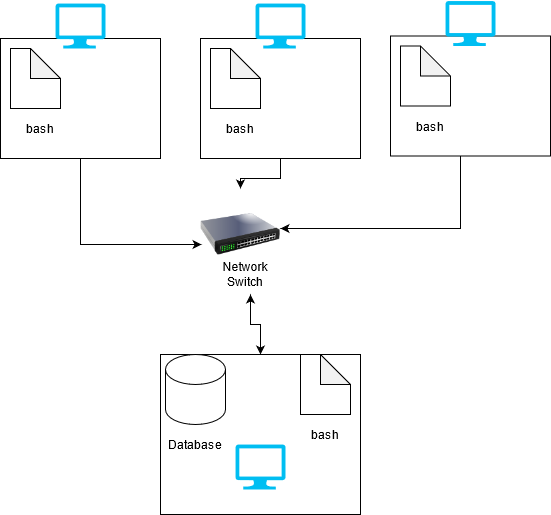

The diagram above was exported from draw.io. Its source (the exported page's mxGraphModel, read from the mxfile embedded in the PNG):
<mxGraphModel dx="997" dy="1122" grid="1" gridSize="10" guides="1" tooltips="1" connect="1" arrows="1" fold="1" page="1" pageScale="1" pageWidth="850" pageHeight="1100" math="0" shadow="0" extFonts="Permanent Marker^https://fonts.googleapis.com/css?family=Permanent+Marker">
  <root>
    <mxCell id="0" />
    <mxCell id="1" parent="0" />
    <mxCell id="dQcdRnN2wBTJiHF7E0k8-1" value="" style="image;html=1;image=img/lib/clip_art/networking/Switch_128x128.png" vertex="1" parent="1">
      <mxGeometry x="320" y="340" width="80" height="80" as="geometry" />
    </mxCell>
    <mxCell id="dQcdRnN2wBTJiHF7E0k8-36" style="edgeStyle=orthogonalEdgeStyle;rounded=0;orthogonalLoop=1;jettySize=auto;html=1;exitX=0.5;exitY=0;exitDx=0;exitDy=0;startArrow=classic;startFill=1;strokeColor=#000000;" edge="1" parent="1" source="dQcdRnN2wBTJiHF7E0k8-3">
      <mxGeometry relative="1" as="geometry">
        <mxPoint x="370" y="440" as="targetPoint" />
      </mxGeometry>
    </mxCell>
    <mxCell id="dQcdRnN2wBTJiHF7E0k8-3" value="" style="rounded=0;whiteSpace=wrap;html=1;" vertex="1" parent="1">
      <mxGeometry x="280" y="500" width="200" height="160" as="geometry" />
    </mxCell>
    <mxCell id="dQcdRnN2wBTJiHF7E0k8-37" style="edgeStyle=orthogonalEdgeStyle;rounded=0;orthogonalLoop=1;jettySize=auto;html=1;exitX=0.5;exitY=1;exitDx=0;exitDy=0;entryX=0.013;entryY=0.625;entryDx=0;entryDy=0;entryPerimeter=0;startArrow=none;startFill=0;strokeColor=#000000;" edge="1" parent="1" source="dQcdRnN2wBTJiHF7E0k8-4" target="dQcdRnN2wBTJiHF7E0k8-1">
      <mxGeometry relative="1" as="geometry" />
    </mxCell>
    <mxCell id="dQcdRnN2wBTJiHF7E0k8-4" value="" style="rounded=0;whiteSpace=wrap;html=1;" vertex="1" parent="1">
      <mxGeometry x="120" y="184" width="160" height="120" as="geometry" />
    </mxCell>
    <mxCell id="dQcdRnN2wBTJiHF7E0k8-7" value="" style="shape=note;whiteSpace=wrap;html=1;backgroundOutline=1;darkOpacity=0.05;" vertex="1" parent="1">
      <mxGeometry x="130" y="194" width="50" height="60" as="geometry" />
    </mxCell>
    <mxCell id="dQcdRnN2wBTJiHF7E0k8-12" value="bash" style="text;html=1;strokeColor=none;fillColor=none;align=center;verticalAlign=middle;whiteSpace=wrap;rounded=0;" vertex="1" parent="1">
      <mxGeometry x="130" y="264" width="60" height="20" as="geometry" />
    </mxCell>
    <mxCell id="dQcdRnN2wBTJiHF7E0k8-13" value="Database" style="text;html=1;strokeColor=none;fillColor=none;align=center;verticalAlign=middle;whiteSpace=wrap;rounded=0;" vertex="1" parent="1">
      <mxGeometry x="295" y="580" width="40" height="20" as="geometry" />
    </mxCell>
    <mxCell id="dQcdRnN2wBTJiHF7E0k8-15" value="" style="shape=cylinder3;whiteSpace=wrap;html=1;boundedLbl=1;backgroundOutline=1;size=15;" vertex="1" parent="1">
      <mxGeometry x="285" y="500" width="60" height="70" as="geometry" />
    </mxCell>
    <mxCell id="dQcdRnN2wBTJiHF7E0k8-16" value="" style="verticalLabelPosition=bottom;html=1;verticalAlign=top;align=center;strokeColor=none;fillColor=#00BEF2;shape=mxgraph.azure.computer;pointerEvents=1;" vertex="1" parent="1">
      <mxGeometry x="175" y="149" width="50" height="45" as="geometry" />
    </mxCell>
    <mxCell id="dQcdRnN2wBTJiHF7E0k8-26" style="edgeStyle=orthogonalEdgeStyle;rounded=0;orthogonalLoop=1;jettySize=auto;html=1;exitX=0.5;exitY=1;exitDx=0;exitDy=0;" edge="1" parent="1" source="dQcdRnN2wBTJiHF7E0k8-17">
      <mxGeometry relative="1" as="geometry">
        <mxPoint x="360" y="334" as="targetPoint" />
      </mxGeometry>
    </mxCell>
    <mxCell id="dQcdRnN2wBTJiHF7E0k8-17" value="" style="rounded=0;whiteSpace=wrap;html=1;" vertex="1" parent="1">
      <mxGeometry x="320" y="184" width="160" height="120" as="geometry" />
    </mxCell>
    <mxCell id="dQcdRnN2wBTJiHF7E0k8-18" value="" style="shape=note;whiteSpace=wrap;html=1;backgroundOutline=1;darkOpacity=0.05;" vertex="1" parent="1">
      <mxGeometry x="330" y="194" width="50" height="60" as="geometry" />
    </mxCell>
    <mxCell id="dQcdRnN2wBTJiHF7E0k8-19" value="bash" style="text;html=1;strokeColor=none;fillColor=none;align=center;verticalAlign=middle;whiteSpace=wrap;rounded=0;" vertex="1" parent="1">
      <mxGeometry x="330" y="264" width="60" height="20" as="geometry" />
    </mxCell>
    <mxCell id="dQcdRnN2wBTJiHF7E0k8-20" value="" style="verticalLabelPosition=bottom;html=1;verticalAlign=top;align=center;strokeColor=none;fillColor=#00BEF2;shape=mxgraph.azure.computer;pointerEvents=1;" vertex="1" parent="1">
      <mxGeometry x="375" y="149" width="50" height="45" as="geometry" />
    </mxCell>
    <mxCell id="dQcdRnN2wBTJiHF7E0k8-27" style="edgeStyle=orthogonalEdgeStyle;rounded=0;orthogonalLoop=1;jettySize=auto;html=1;entryX=1;entryY=0.5;entryDx=0;entryDy=0;" edge="1" parent="1" source="dQcdRnN2wBTJiHF7E0k8-21">
      <mxGeometry relative="1" as="geometry">
        <mxPoint x="400" y="374" as="targetPoint" />
        <Array as="points">
          <mxPoint x="580" y="374" />
        </Array>
      </mxGeometry>
    </mxCell>
    <mxCell id="dQcdRnN2wBTJiHF7E0k8-21" value="" style="rounded=0;whiteSpace=wrap;html=1;" vertex="1" parent="1">
      <mxGeometry x="510" y="181.5" width="160" height="120" as="geometry" />
    </mxCell>
    <mxCell id="dQcdRnN2wBTJiHF7E0k8-22" value="" style="shape=note;whiteSpace=wrap;html=1;backgroundOutline=1;darkOpacity=0.05;" vertex="1" parent="1">
      <mxGeometry x="520" y="191.5" width="50" height="60" as="geometry" />
    </mxCell>
    <mxCell id="dQcdRnN2wBTJiHF7E0k8-23" value="bash" style="text;html=1;strokeColor=none;fillColor=none;align=center;verticalAlign=middle;whiteSpace=wrap;rounded=0;" vertex="1" parent="1">
      <mxGeometry x="520" y="261.5" width="60" height="20" as="geometry" />
    </mxCell>
    <mxCell id="dQcdRnN2wBTJiHF7E0k8-24" value="" style="verticalLabelPosition=bottom;html=1;verticalAlign=top;align=center;strokeColor=none;fillColor=#00BEF2;shape=mxgraph.azure.computer;pointerEvents=1;" vertex="1" parent="1">
      <mxGeometry x="565" y="146.5" width="50" height="45" as="geometry" />
    </mxCell>
    <mxCell id="dQcdRnN2wBTJiHF7E0k8-30" value="" style="verticalLabelPosition=bottom;html=1;verticalAlign=top;align=center;strokeColor=none;fillColor=#00BEF2;shape=mxgraph.azure.computer;pointerEvents=1;" vertex="1" parent="1">
      <mxGeometry x="355" y="590" width="50" height="45" as="geometry" />
    </mxCell>
    <mxCell id="dQcdRnN2wBTJiHF7E0k8-31" value="" style="shape=note;whiteSpace=wrap;html=1;backgroundOutline=1;darkOpacity=0.05;" vertex="1" parent="1">
      <mxGeometry x="420" y="500" width="50" height="60" as="geometry" />
    </mxCell>
    <mxCell id="dQcdRnN2wBTJiHF7E0k8-32" value="bash" style="text;html=1;strokeColor=none;fillColor=none;align=center;verticalAlign=middle;whiteSpace=wrap;rounded=0;" vertex="1" parent="1">
      <mxGeometry x="415" y="570" width="60" height="20" as="geometry" />
    </mxCell>
    <mxCell id="dQcdRnN2wBTJiHF7E0k8-34" value="Network Switch" style="text;html=1;strokeColor=none;fillColor=none;align=center;verticalAlign=middle;whiteSpace=wrap;rounded=0;" vertex="1" parent="1">
      <mxGeometry x="345" y="410" width="40" height="20" as="geometry" />
    </mxCell>
  </root>
</mxGraphModel>